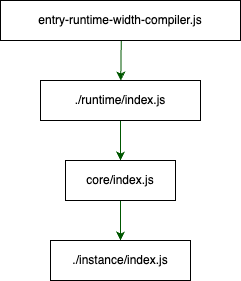

The diagram above was exported from draw.io. Its source (the exported page's mxGraphModel, read from the mxfile embedded in the PNG):
<mxGraphModel dx="679" dy="768" grid="1" gridSize="10" guides="1" tooltips="1" connect="1" arrows="1" fold="1" page="1" pageScale="1" pageWidth="827" pageHeight="1169" math="0" shadow="0">
  <root>
    <mxCell id="0" />
    <mxCell id="1" parent="0" />
    <mxCell id="6" value="" style="edgeStyle=none;html=1;strokeColor=#005700;fillColor=#008a00;" parent="1" target="3" edge="1">
      <mxGeometry relative="1" as="geometry">
        <mxPoint x="240.75" y="120" as="sourcePoint" />
      </mxGeometry>
    </mxCell>
    <mxCell id="7" value="" style="edgeStyle=none;html=1;strokeColor=#005700;fillColor=#008a00;" parent="1" source="3" target="4" edge="1">
      <mxGeometry relative="1" as="geometry" />
    </mxCell>
    <mxCell id="3" value="./runtime/index.js" style="rounded=0;whiteSpace=wrap;html=1;" parent="1" vertex="1">
      <mxGeometry x="160" y="160" width="160" height="40" as="geometry" />
    </mxCell>
    <mxCell id="8" value="" style="edgeStyle=none;html=1;strokeColor=#005700;fillColor=#008a00;" parent="1" source="4" target="5" edge="1">
      <mxGeometry relative="1" as="geometry" />
    </mxCell>
    <mxCell id="4" value="core/index.js" style="rounded=0;whiteSpace=wrap;html=1;" parent="1" vertex="1">
      <mxGeometry x="185" y="240" width="110" height="40" as="geometry" />
    </mxCell>
    <mxCell id="5" value="./instance/index.js" style="rounded=0;whiteSpace=wrap;html=1;" parent="1" vertex="1">
      <mxGeometry x="170" y="320" width="140" height="40" as="geometry" />
    </mxCell>
    <mxCell id="9" value="entry-runtime-width-compiler.js" style="rounded=0;whiteSpace=wrap;html=1;labelBackgroundColor=none;" vertex="1" parent="1">
      <mxGeometry x="120" y="80" width="240" height="40" as="geometry" />
    </mxCell>
  </root>
</mxGraphModel>